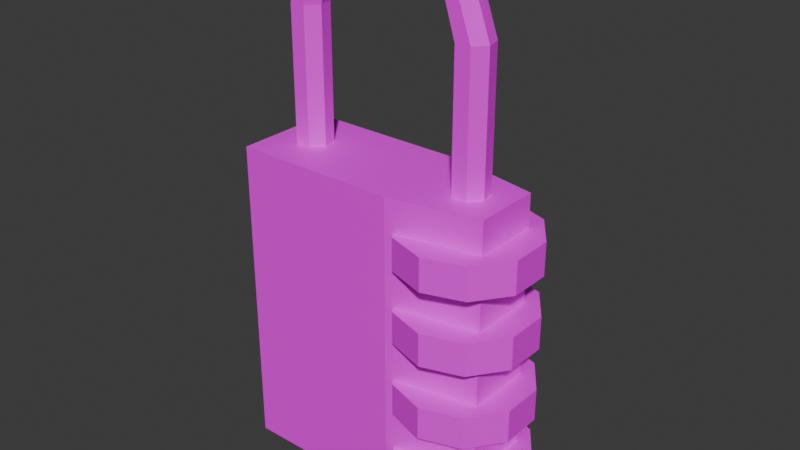 # Source: lock.blend  (saved by Blender 4.2.66; exported with 4.5.12 LTS)
import bpy
from mathutils import Matrix  # noqa: F401  (used for matrix-valued properties, if any)

bpy.ops.wm.read_factory_settings(use_empty=True)
scene = bpy.context.scene
scene.name = 'Scene'

# ---- images (referenced by path relative to the original .blend; pixels are not part of the script)
import os
ASSET_DIR = os.environ.get("B2B_ASSET_DIR", "")  # directory of the original .blend (textures are referenced by path, not embedded)
HERE = os.path.dirname(os.path.abspath(__file__))  # packed textures are extracted next to this script under _unpacked/

def load_image(name, relpath, width, height, colorspace="sRGB"):
    """Load a texture the original file referenced (path relative to the .blend, or extracted next to this script)."""
    p = next((c for c in (os.path.join(HERE, relpath), os.path.join(ASSET_DIR, relpath)) if relpath and os.path.exists(c)), "")
    if p:
        img = bpy.data.images.load(p, check_existing=True)
        img.name = name
    else:  # same state as the original file: an image datablock whose file is absent (Cycles renders it pink)
        img = bpy.data.images.new(name, width, height)
        img.source = "FILE"
        img.filepath = "//" + (relpath or name)
    img.colorspace_settings.name = colorspace
    return img
img_lock_1_png = load_image('lock_1.png', 'lock_1.png', 1024, 1024, 'sRGB')
img_lock_1_png_001 = load_image('lock_1.png.001', 'lock_1.png', 1024, 1024, 'sRGB')
img_lock_1_png_002 = load_image('lock_1.png.002', 'lock_1.png', 1024, 1024, 'sRGB')
img_lock_1_png_003 = load_image('lock_1.png.003', 'lock_1.png', 1024, 1024, 'sRGB')

# ---- materials (node trees are filled in below, after node groups)
mat_material = bpy.data.materials.new('Material')
mat_material.alpha_threshold = 0.0
mat_material.use_transparent_shadow = False
mat_material.roughness = 0.5
mat_material.line_color = (0.0, 0.0, 0.0, 1.0)
mat_material_001 = bpy.data.materials.new('Material.001')
mat_material_003 = bpy.data.materials.new('Material.003')
mat_material_004 = bpy.data.materials.new('Material.004')
mat_material_005 = bpy.data.materials.new('Material.005')
mat_material_006 = bpy.data.materials.new('Material.006')

# ---- material node trees
mat_material.use_nodes = True; mat_material.node_tree.nodes.clear()
_N = mat_material.node_tree.nodes; _L = mat_material.node_tree.links
n0 = _N.new('ShaderNodeOutputMaterial'); n0.name = 'Material Output'; n0.location = (300, 300)
n1 = _N.new('ShaderNodeBsdfPrincipled'); n1.name = 'Principled BSDF'; n1.location = (10, 300)
n1.inputs[3].default_value = 1.45
n2 = _N.new('ShaderNodeTexImage'); n2.name = 'Image Texture'; n2.location = (-280, 280)
n2.image = img_lock_1_png
_L.new(n1.outputs[0], n0.inputs[0])
_L.new(n2.outputs[0], n1.inputs[0])
n0.is_active_output = True
mat_material_001.use_nodes = True; mat_material_001.node_tree.nodes.clear()
_N = mat_material_001.node_tree.nodes; _L = mat_material_001.node_tree.links
n0 = _N.new('ShaderNodeBsdfPrincipled'); n0.name = 'Principled BSDF'; n0.location = (10, 300)
n1 = _N.new('ShaderNodeOutputMaterial'); n1.name = 'Material Output'; n1.location = (300, 300)
n2 = _N.new('ShaderNodeTexImage'); n2.name = 'Image Texture'; n2.location = (-280, 280)
n2.image = img_lock_1_png
_L.new(n0.outputs[0], n1.inputs[0])
_L.new(n2.outputs[0], n0.inputs[0])
n1.is_active_output = True
mat_material_003.use_nodes = True; mat_material_003.node_tree.nodes.clear()
_N = mat_material_003.node_tree.nodes; _L = mat_material_003.node_tree.links
n0 = _N.new('ShaderNodeBsdfPrincipled'); n0.name = 'Principled BSDF'; n0.location = (10, 300)
n1 = _N.new('ShaderNodeOutputMaterial'); n1.name = 'Material Output'; n1.location = (300, 300)
n2 = _N.new('ShaderNodeTexImage'); n2.name = 'Image Texture'; n2.location = (-280, 280)
n2.image = img_lock_1_png
_L.new(n0.outputs[0], n1.inputs[0])
_L.new(n2.outputs[0], n0.inputs[0])
n1.is_active_output = True
mat_material_004.use_nodes = True; mat_material_004.node_tree.nodes.clear()
_N = mat_material_004.node_tree.nodes; _L = mat_material_004.node_tree.links
n0 = _N.new('ShaderNodeBsdfPrincipled'); n0.name = 'Principled BSDF'; n0.location = (10, 300)
n1 = _N.new('ShaderNodeOutputMaterial'); n1.name = 'Material Output'; n1.location = (300, 300)
n2 = _N.new('ShaderNodeTexImage'); n2.name = 'Image Texture'; n2.location = (-280, 280)
n2.image = img_lock_1_png_001
_L.new(n0.outputs[0], n1.inputs[0])
_L.new(n2.outputs[0], n0.inputs[0])
n1.is_active_output = True
mat_material_005.use_nodes = True; mat_material_005.node_tree.nodes.clear()
_N = mat_material_005.node_tree.nodes; _L = mat_material_005.node_tree.links
n0 = _N.new('ShaderNodeBsdfPrincipled'); n0.name = 'Principled BSDF'; n0.location = (10, 300)
n1 = _N.new('ShaderNodeOutputMaterial'); n1.name = 'Material Output'; n1.location = (300, 300)
n2 = _N.new('ShaderNodeTexImage'); n2.name = 'Image Texture'; n2.location = (-280, 280)
n2.image = img_lock_1_png_002
_L.new(n0.outputs[0], n1.inputs[0])
_L.new(n2.outputs[0], n0.inputs[0])
n1.is_active_output = True
mat_material_006.use_nodes = True; mat_material_006.node_tree.nodes.clear()
_N = mat_material_006.node_tree.nodes; _L = mat_material_006.node_tree.links
n0 = _N.new('ShaderNodeBsdfPrincipled'); n0.name = 'Principled BSDF'; n0.location = (10, 300)
n1 = _N.new('ShaderNodeOutputMaterial'); n1.name = 'Material Output'; n1.location = (300, 300)
n2 = _N.new('ShaderNodeTexImage'); n2.name = 'Image Texture'; n2.location = (-280, 280)
n2.image = img_lock_1_png_003
_L.new(n0.outputs[0], n1.inputs[0])
_L.new(n2.outputs[0], n0.inputs[0])
n1.is_active_output = True

# ---- world
world_world = bpy.data.worlds.new('World'); scene.world = world_world
world_world.use_nodes = True; world_world.node_tree.nodes.clear()
_N = world_world.node_tree.nodes; _L = world_world.node_tree.links
n0 = _N.new('ShaderNodeOutputWorld'); n0.name = 'World Output'; n0.location = (300, 300)
n1 = _N.new('ShaderNodeBackground'); n1.name = 'Background'; n1.location = (10, 300)
n1.inputs[0].default_value = (0.05088, 0.05088, 0.05088, 1.0)
_L.new(n1.outputs[0], n0.inputs[0])
n0.is_active_output = True
world_world.color = (0.05088, 0.05088, 0.05088)
world_world.sun_shadow_jitter_overblur = 0.0

# ---- meshes
me_cube = bpy.data.meshes.new('Cube')
me_cube.from_pydata([(1.0, 0.2634, 1.5), (1.0, 0.2634, -1.0), (1.0, -0.2634, 1.5), (1.0, -0.2634, -1.0), (-1.0, 0.4, 1.5), (-1.0, 0.4, -1.0), (-1.0, -0.4, 1.5), (-1.0, -0.4, -1.0), (0.3, 0.4, -1.0), (0.3, -0.4, 1.5), (0.3, -0.4, -1.0), (0.3, 0.4, 1.5)], [], [(11, 4, 6, 9), (10, 9, 6, 7), (7, 6, 4, 5), (8, 1, 3, 10), (1, 0, 2, 3), (8, 11, 0, 1), (5, 4, 11, 8), (5, 8, 10, 7), (3, 2, 9, 10), (0, 11, 9, 2)])
_uv = me_cube.uv_layers.new(name='UVMap')
_uv.uv.foreach_set('vector', [0.9356, 0.5261, 0.9356, 0.8788, 0.6757, 0.8788, 0.6757, 0.5261, 0.6627, 0.7569, 0.6627, 0.3282, 0.9413, 0.3282, 0.9413, 0.7569, 0.6752, 0.6877, 0.6752, 0.1482, 0.9264, 0.1482, 0.9264, 0.6877, 0.6614, 0.637, 0.7181, 0.435, 0.8844, 0.435, 0.9411, 0.637, 0.6822, 0.905, 0.6822, 0.3293, 0.9194, 0.3293, 0.9194, 0.905, 0.6954, 0.7892, 0.6954, 0.1868, 0.9062, 0.1868, 0.9062, 0.7892, 0.6594, 0.6098, 0.6594, 0.1748, 0.9421, 0.1748, 0.9421, 0.6098, 0.6807, 0.8797, 0.6765, 0.5476, 0.9247, 0.5476, 0.929, 0.8797, 0.6893, 0.8548, 0.6893, 0.2443, 0.903, 0.2443, 0.903, 0.8548, 0.8905, 0.4565, 0.9387, 0.6509, 0.6727, 0.6509, 0.7208, 0.4565])
me_cube.materials.append(mat_material)
me_cube.use_mirror_vertex_groups = False
me_cube.update()
me_cylinder = bpy.data.meshes.new('Cylinder')
me_cylinder.from_pydata([(0.0, 1.0, -0.2419), (0.0, 1.0, 0.2419), (0.5878, 0.809, -0.2419), (0.5878, 0.809, 0.2419), (0.9511, 0.309, -0.2419), (0.9511, 0.309, 0.2419), (0.9511, -0.309, -0.2419), (0.9511, -0.309, 0.2419), (0.5878, -0.809, -0.2419), (0.5878, -0.809, 0.2419), (0.0, -1.0, -0.2419), (0.0, -1.0, 0.2419), (-0.5878, -0.809, -0.2419), (-0.5878, -0.809, 0.2419), (-0.9511, -0.309, -0.2419), (-0.9511, -0.309, 0.2419), (-0.9511, 0.309, -0.2419), (-0.9511, 0.309, 0.2419), (-0.5878, 0.809, -0.2419), (-0.5878, 0.809, 0.2419)], [], [(0, 1, 3, 2), (2, 3, 5, 4), (4, 5, 7, 6), (6, 7, 9, 8), (8, 9, 11, 10), (10, 11, 13, 12), (12, 13, 15, 14), (14, 15, 17, 16), (3, 1, 19, 17, 15, 13, 11, 9, 7, 5), (16, 17, 19, 18), (18, 19, 1, 0), (0, 2, 4, 6, 8, 10, 12, 14, 16, 18)])
_uv = me_cylinder.uv_layers.new(name='UVMap')
_uv.uv.foreach_set('vector', [0.3932, 0.6715, 0.3932, 0.7443, 0.2968, 0.7443, 0.2968, 0.6715, 0.2735, 0.6699, 0.2735, 0.7428, 0.1772, 0.7428, 0.1772, 0.6699, 0.157, 0.6699, 0.157, 0.7428, 0.06063, 0.7428, 0.06063, 0.6699, 0.4559, 0.7506, 0.4559, 0.8234, 0.3595, 0.8234, 0.3595, 0.7506, 0.3332, 0.7537, 0.3332, 0.8265, 0.2368, 0.8265, 0.2368, 0.7537, 0.2151, 0.7537, 0.2151, 0.8265, 0.1187, 0.8265, 0.1187, 0.7537, 0.4179, 0.8327, 0.4179, 0.9056, 0.3215, 0.9056, 0.3215, 0.8327, 0.2998, 0.8327, 0.2998, 0.9056, 0.2034, 0.9056, 0.2034, 0.8327, 0.3911, 0.4442, 0.25, 0.49, 0.1089, 0.4442, 0.02175, 0.3242, 0.02175, 0.1758, 0.1089, 0.05584, 0.25, 0.01, 0.3911, 0.05584, 0.4783, 0.1758, 0.4783, 0.3242, 0.191, 0.8327, 0.191, 0.9056, 0.09465, 0.9056, 0.09465, 0.8327, 0.5132, 0.6715, 0.5132, 0.7443, 0.4168, 0.7443, 0.4168, 0.6715, 0.2896, 0.49, 0.4307, 0.4442, 0.5178, 0.3242, 0.5178, 0.1758, 0.4307, 0.05584, 0.2896, 0.01, 0.1485, 0.05584, 0.06134, 0.1758, 0.06134, 0.3242, 0.1485, 0.4442])
me_cylinder.materials.append(mat_material_001)
me_cylinder.update()
me_cylinder_004 = bpy.data.meshes.new('Cylinder.004')
me_cylinder_004.from_pydata([(0.0, 1.0, -1.0), (0.0, 1.0, 6.714), (0.7818, 0.6235, -1.0), (0.7818, 0.6235, 6.714), (0.9749, -0.2225, -1.0), (0.9749, -0.2225, 6.714), (0.4339, -0.901, -1.0), (0.4339, -0.901, 6.714), (-0.4339, -0.901, -1.0), (-0.4339, -0.901, 6.714), (-0.9749, -0.2225, -1.0), (-0.9749, -0.2225, 6.714), (-0.7818, 0.6235, -1.0), (-0.7818, 0.6235, 6.714), (-0.2032, 0.6235, 9.449), (-0.7143, 1.0, 8.857), (-0.07694, -0.2225, 9.595), (-0.4306, -0.901, 9.185), (-0.9979, -0.901, 8.529), (-1.352, -0.2225, 8.119), (-1.225, 0.6235, 8.266), (-2.918, 0.6235, 10.75), (-3.039, 1.0, 9.977), (-2.888, -0.2225, 10.94), (-2.972, -0.901, 10.41), (-3.106, -0.901, 9.548), (-3.19, -0.2225, 9.014), (-3.16, 0.6235, 9.204), (-5.0, 0.6235, 10.83), (-5.0, 1.0, 10.05), (-5.0, -0.2225, 11.03), (-5.0, -0.901, 10.49), (-5.0, -0.901, 9.617), (-5.0, -0.2225, 9.076), (-5.0, 0.6235, 9.27), (-10.0, 1.0, -1.0), (-10.0, 1.0, 6.714), (-10.78, 0.6235, -1.0), (-10.78, 0.6235, 6.714), (-10.97, -0.2225, -1.0), (-10.97, -0.2225, 6.714), (-10.43, -0.901, -1.0), (-10.43, -0.901, 6.714), (-9.566, -0.901, -1.0), (-9.566, -0.901, 6.714), (-9.025, -0.2225, -1.0), (-9.025, -0.2225, 6.714), (-9.218, 0.6235, -1.0), (-9.218, 0.6235, 6.714), (-9.797, 0.6235, 9.449), (-9.286, 1.0, 8.857), (-9.923, -0.2225, 9.595), (-9.569, -0.901, 9.185), (-9.002, -0.901, 8.529), (-8.648, -0.2225, 8.119), (-8.775, 0.6235, 8.266), (-7.082, 0.6235, 10.75), (-6.961, 1.0, 9.977), (-7.112, -0.2225, 10.94), (-7.028, -0.901, 10.41), (-6.894, -0.901, 9.548), (-6.81, -0.2225, 9.014), (-6.84, 0.6235, 9.204)], [], [(0, 1, 3, 2), (2, 3, 5, 4), (4, 5, 7, 6), (6, 7, 9, 8), (8, 9, 11, 10), (7, 5, 16, 17), (10, 11, 13, 12), (12, 13, 1, 0), (14, 15, 22, 21), (13, 11, 19, 20), (9, 7, 17, 18), (1, 13, 20, 15), (5, 3, 14, 16), (11, 9, 18, 19), (3, 1, 15, 14), (22, 27, 34, 29), (20, 19, 26, 27), (18, 17, 24, 25), (16, 14, 21, 23), (15, 20, 27, 22), (19, 18, 25, 26), (17, 16, 23, 24), (28, 29, 34, 33, 32, 31, 30), (26, 25, 32, 33), (24, 23, 30, 31), (21, 22, 29, 28), (27, 26, 33, 34), (25, 24, 31, 32), (23, 21, 28, 30), (35, 37, 38, 36), (37, 39, 40, 38), (39, 41, 42, 40), (41, 43, 44, 42), (43, 45, 46, 44), (42, 52, 51, 40), (45, 47, 48, 46), (47, 35, 36, 48), (49, 56, 57, 50), (48, 55, 54, 46), (44, 53, 52, 42), (36, 50, 55, 48), (40, 51, 49, 38), (46, 54, 53, 44), (38, 49, 50, 36), (57, 29, 34, 62), (55, 62, 61, 54), (53, 60, 59, 52), (51, 58, 56, 49), (50, 57, 62, 55), (54, 61, 60, 53), (52, 59, 58, 51), (61, 33, 32, 60), (59, 31, 30, 58), (56, 28, 29, 57), (62, 34, 33, 61), (60, 32, 31, 59), (58, 30, 28, 56), (35, 37, 39, 41, 43, 45, 47)])
_uv = me_cylinder_004.uv_layers.new(name='UVMap')
_uv.uv.foreach_set('vector', [0.3863, 0.2195, 0.3863, 0.4496, 0.3206, 0.4496, 0.3206, 0.2195, 0.3539, 0.1896, 0.3539, 0.4113, 0.2905, 0.4113, 0.2905, 0.1896, 0.3005, 0.2539, 0.3005, 0.4617, 0.2411, 0.4617, 0.2411, 0.2539, 0.3619, 0.1931, 0.3619, 0.4636, 0.2846, 0.4636, 0.2846, 0.1931, 0.359, 0.2451, 0.359, 0.5077, 0.284, 0.5077, 0.284, 0.2451, 0.5279, 0.03553, 0.5777, 0.01405, 0.6117, 0.1957, 0.5601, 0.1866, 0.3565, 0.1477, 0.3565, 0.4377, 0.2736, 0.4377, 0.2736, 0.1477, 0.37, 0.243, 0.37, 0.423, 0.3186, 0.423, 0.3186, 0.243, 0.1954, 0.5997, 0.1795, 0.5531, 0.3131, 0.4804, 0.3453, 0.5176, 0.06504, 0.5001, 0.06854, 0.4513, 0.1505, 0.4525, 0.1631, 0.5044, 0.4847, 0.06165, 0.5279, 0.03553, 0.5601, 0.1866, 0.511, 0.1758, 0.05005, 0.5433, 0.06504, 0.5001, 0.1631, 0.5044, 0.1795, 0.5531, 0.06306, 0.6234, 0.04535, 0.5881, 0.1589, 0.52, 0.1828, 0.5515, 0.4368, 0.08222, 0.4847, 0.06165, 0.511, 0.1758, 0.4579, 0.167, 0.03236, 0.5887, 0.05005, 0.5433, 0.1795, 0.5531, 0.1954, 0.5997, 0.3131, 0.4804, 0.2801, 0.4415, 0.359, 0.3696, 0.3927, 0.4032, 0.1631, 0.5044, 0.1505, 0.4525, 0.252, 0.4027, 0.2801, 0.4415, 0.511, 0.1758, 0.5601, 0.1866, 0.4992, 0.3403, 0.456, 0.3094, 0.1828, 0.5515, 0.1589, 0.52, 0.2631, 0.4309, 0.2906, 0.4592, 0.1795, 0.5531, 0.1631, 0.5044, 0.2801, 0.4415, 0.3131, 0.4804, 0.4579, 0.167, 0.511, 0.1758, 0.456, 0.3094, 0.4131, 0.2809, 0.5601, 0.1866, 0.6117, 0.1957, 0.5422, 0.3688, 0.4992, 0.3403, 0.4376, 0.3996, 0.25, 0.49, 0.06236, 0.3996, 0.01602, 0.1966, 0.1459, 0.03377, 0.3541, 0.03377, 0.484, 0.1966, 0.4131, 0.2809, 0.456, 0.3094, 0.3834, 0.3989, 0.344, 0.3646, 0.4992, 0.3403, 0.5422, 0.3688, 0.4619, 0.4676, 0.422, 0.4328, 0.3453, 0.5176, 0.3131, 0.4804, 0.3927, 0.4032, 0.4268, 0.4371, 0.2801, 0.4415, 0.252, 0.4027, 0.3246, 0.3353, 0.359, 0.3696, 0.456, 0.3094, 0.4992, 0.3403, 0.422, 0.4328, 0.3834, 0.3989, 0.2906, 0.4592, 0.2631, 0.4309, 0.3294, 0.3629, 0.3579, 0.3903, 0.3509, 0.2413, 0.294, 0.2413, 0.294, 0.4402, 0.3509, 0.4402, 0.3659, 0.2644, 0.3126, 0.2644, 0.3126, 0.4512, 0.3659, 0.4512, 0.3132, 0.2125, 0.247, 0.2125, 0.247, 0.4442, 0.3132, 0.4442, 0.3853, 0.2593, 0.3512, 0.2593, 0.3512, 0.3787, 0.3853, 0.3787, 0.3674, 0.1972, 0.3004, 0.1972, 0.3004, 0.4316, 0.3674, 0.4316, 0.04251, 0.5907, 0.1965, 0.6025, 0.2125, 0.6524, 0.02787, 0.6429, 0.3603, 0.2566, 0.3008, 0.2566, 0.3008, 0.4652, 0.3603, 0.4652, 0.3416, 0.2501, 0.288, 0.2501, 0.288, 0.4376, 0.3416, 0.4376, 0.5886, 0.2051, 0.507, 0.3553, 0.4696, 0.3233, 0.5419, 0.1895, 0.4885, 0.07514, 0.4931, 0.1732, 0.4412, 0.1608, 0.4397, 0.07882, 0.06263, 0.5444, 0.1792, 0.5553, 0.1965, 0.6025, 0.04251, 0.5907, 0.5316, 0.06, 0.5419, 0.1895, 0.4931, 0.1732, 0.4885, 0.07514, 0.5785, 0.08591, 0.5116, 0.2086, 0.4792, 0.186, 0.5424, 0.0697, 0.07662, 0.4942, 0.1635, 0.5038, 0.1792, 0.5553, 0.06263, 0.5444, 0.577, 0.04215, 0.5886, 0.2051, 0.5419, 0.1895, 0.5316, 0.06, 0.4696, 0.3233, 0.3927, 0.4032, 0.359, 0.3696, 0.4306, 0.2904, 0.4931, 0.1732, 0.4306, 0.2904, 0.3917, 0.2624, 0.4412, 0.1608, 0.1792, 0.5553, 0.3043, 0.4828, 0.3407, 0.5216, 0.1965, 0.6025, 0.5116, 0.2086, 0.4239, 0.3202, 0.3945, 0.2938, 0.4792, 0.186, 0.5419, 0.1895, 0.4696, 0.3233, 0.4306, 0.2904, 0.4931, 0.1732, 0.1635, 0.5038, 0.2703, 0.4441, 0.3043, 0.4828, 0.1792, 0.5553, 0.1965, 0.6025, 0.3407, 0.5216, 0.3748, 0.5604, 0.2125, 0.6524, 0.2703, 0.4441, 0.344, 0.3646, 0.3834, 0.3989, 0.3043, 0.4828, 0.3407, 0.5216, 0.422, 0.4328, 0.4619, 0.4676, 0.3748, 0.5604, 0.507, 0.3553, 0.4268, 0.4371, 0.3927, 0.4032, 0.4696, 0.3233, 0.4306, 0.2904, 0.359, 0.3696, 0.3246, 0.3353, 0.3917, 0.2624, 0.3043, 0.4828, 0.3834, 0.3989, 0.422, 0.4328, 0.3407, 0.5216, 0.4239, 0.3202, 0.3579, 0.3903, 0.3294, 0.3629, 0.3945, 0.2938, 0.4213, 0.4339, 0.2671, 0.49, 0.0307, 0.2917, 0.185, 0.02447, 0.3491, 0.02447, 0.4749, 0.13, 0.5034, 0.2917])
me_cylinder_004.materials.append(mat_material_003)
me_cylinder_004.update()
me_cylinder_009 = bpy.data.meshes.new('Cylinder.009')
me_cylinder_009.from_pydata([(0.0, 1.0, -0.2419), (0.0, 1.0, 0.2419), (0.5878, 0.809, -0.2419), (0.5878, 0.809, 0.2419), (0.9511, 0.309, -0.2419), (0.9511, 0.309, 0.2419), (0.9511, -0.309, -0.2419), (0.9511, -0.309, 0.2419), (0.5878, -0.809, -0.2419), (0.5878, -0.809, 0.2419), (0.0, -1.0, -0.2419), (0.0, -1.0, 0.2419), (-0.5878, -0.809, -0.2419), (-0.5878, -0.809, 0.2419), (-0.9511, -0.309, -0.2419), (-0.9511, -0.309, 0.2419), (-0.9511, 0.309, -0.2419), (-0.9511, 0.309, 0.2419), (-0.5878, 0.809, -0.2419), (-0.5878, 0.809, 0.2419)], [], [(0, 1, 3, 2), (2, 3, 5, 4), (4, 5, 7, 6), (6, 7, 9, 8), (8, 9, 11, 10), (10, 11, 13, 12), (12, 13, 15, 14), (14, 15, 17, 16), (3, 1, 19, 17, 15, 13, 11, 9, 7, 5), (16, 17, 19, 18), (18, 19, 1, 0), (0, 2, 4, 6, 8, 10, 12, 14, 16, 18)])
_uv = me_cylinder_009.uv_layers.new(name='UVMap')
_uv.uv.foreach_set('vector', [0.3932, 0.6715, 0.3932, 0.7443, 0.2968, 0.7443, 0.2968, 0.6715, 0.2735, 0.6699, 0.2735, 0.7428, 0.1772, 0.7428, 0.1772, 0.6699, 0.157, 0.6699, 0.157, 0.7428, 0.06063, 0.7428, 0.06063, 0.6699, 0.4559, 0.7506, 0.4559, 0.8234, 0.3595, 0.8234, 0.3595, 0.7506, 0.3332, 0.7537, 0.3332, 0.8265, 0.2368, 0.8265, 0.2368, 0.7537, 0.2151, 0.7537, 0.2151, 0.8265, 0.1187, 0.8265, 0.1187, 0.7537, 0.4179, 0.8327, 0.4179, 0.9056, 0.3215, 0.9056, 0.3215, 0.8327, 0.2998, 0.8327, 0.2998, 0.9056, 0.2034, 0.9056, 0.2034, 0.8327, 0.3911, 0.4442, 0.25, 0.49, 0.1089, 0.4442, 0.02175, 0.3242, 0.02175, 0.1758, 0.1089, 0.05584, 0.25, 0.01, 0.3911, 0.05584, 0.4783, 0.1758, 0.4783, 0.3242, 0.191, 0.8327, 0.191, 0.9056, 0.09465, 0.9056, 0.09465, 0.8327, 0.5132, 0.6715, 0.5132, 0.7443, 0.4168, 0.7443, 0.4168, 0.6715, 0.2896, 0.49, 0.4307, 0.4442, 0.5178, 0.3242, 0.5178, 0.1758, 0.4307, 0.05584, 0.2896, 0.01, 0.1485, 0.05584, 0.06134, 0.1758, 0.06134, 0.3242, 0.1485, 0.4442])
me_cylinder_009.materials.append(mat_material_004)
me_cylinder_009.update()
me_cylinder_010 = bpy.data.meshes.new('Cylinder.010')
me_cylinder_010.from_pydata([(0.0, 1.0, -0.2419), (0.0, 1.0, 0.2419), (0.5878, 0.809, -0.2419), (0.5878, 0.809, 0.2419), (0.9511, 0.309, -0.2419), (0.9511, 0.309, 0.2419), (0.9511, -0.309, -0.2419), (0.9511, -0.309, 0.2419), (0.5878, -0.809, -0.2419), (0.5878, -0.809, 0.2419), (0.0, -1.0, -0.2419), (0.0, -1.0, 0.2419), (-0.5878, -0.809, -0.2419), (-0.5878, -0.809, 0.2419), (-0.9511, -0.309, -0.2419), (-0.9511, -0.309, 0.2419), (-0.9511, 0.309, -0.2419), (-0.9511, 0.309, 0.2419), (-0.5878, 0.809, -0.2419), (-0.5878, 0.809, 0.2419)], [], [(0, 1, 3, 2), (2, 3, 5, 4), (4, 5, 7, 6), (6, 7, 9, 8), (8, 9, 11, 10), (10, 11, 13, 12), (12, 13, 15, 14), (14, 15, 17, 16), (3, 1, 19, 17, 15, 13, 11, 9, 7, 5), (16, 17, 19, 18), (18, 19, 1, 0), (0, 2, 4, 6, 8, 10, 12, 14, 16, 18)])
_uv = me_cylinder_010.uv_layers.new(name='UVMap')
_uv.uv.foreach_set('vector', [0.3932, 0.6715, 0.3932, 0.7443, 0.2968, 0.7443, 0.2968, 0.6715, 0.2735, 0.6699, 0.2735, 0.7428, 0.1772, 0.7428, 0.1772, 0.6699, 0.157, 0.6699, 0.157, 0.7428, 0.06063, 0.7428, 0.06063, 0.6699, 0.4559, 0.7506, 0.4559, 0.8234, 0.3595, 0.8234, 0.3595, 0.7506, 0.3332, 0.7537, 0.3332, 0.8265, 0.2368, 0.8265, 0.2368, 0.7537, 0.2151, 0.7537, 0.2151, 0.8265, 0.1187, 0.8265, 0.1187, 0.7537, 0.4179, 0.8327, 0.4179, 0.9056, 0.3215, 0.9056, 0.3215, 0.8327, 0.2998, 0.8327, 0.2998, 0.9056, 0.2034, 0.9056, 0.2034, 0.8327, 0.3911, 0.4442, 0.25, 0.49, 0.1089, 0.4442, 0.02175, 0.3242, 0.02175, 0.1758, 0.1089, 0.05584, 0.25, 0.01, 0.3911, 0.05584, 0.4783, 0.1758, 0.4783, 0.3242, 0.191, 0.8327, 0.191, 0.9056, 0.09465, 0.9056, 0.09465, 0.8327, 0.5132, 0.6715, 0.5132, 0.7443, 0.4168, 0.7443, 0.4168, 0.6715, 0.2896, 0.49, 0.4307, 0.4442, 0.5178, 0.3242, 0.5178, 0.1758, 0.4307, 0.05584, 0.2896, 0.01, 0.1485, 0.05584, 0.06134, 0.1758, 0.06134, 0.3242, 0.1485, 0.4442])
me_cylinder_010.materials.append(mat_material_005)
me_cylinder_010.update()
me_cylinder_011 = bpy.data.meshes.new('Cylinder.011')
me_cylinder_011.from_pydata([(0.0, 1.0, -0.2419), (0.0, 1.0, 0.2419), (0.5878, 0.809, -0.2419), (0.5878, 0.809, 0.2419), (0.9511, 0.309, -0.2419), (0.9511, 0.309, 0.2419), (0.9511, -0.309, -0.2419), (0.9511, -0.309, 0.2419), (0.5878, -0.809, -0.2419), (0.5878, -0.809, 0.2419), (0.0, -1.0, -0.2419), (0.0, -1.0, 0.2419), (-0.5878, -0.809, -0.2419), (-0.5878, -0.809, 0.2419), (-0.9511, -0.309, -0.2419), (-0.9511, -0.309, 0.2419), (-0.9511, 0.309, -0.2419), (-0.9511, 0.309, 0.2419), (-0.5878, 0.809, -0.2419), (-0.5878, 0.809, 0.2419)], [], [(0, 1, 3, 2), (2, 3, 5, 4), (4, 5, 7, 6), (6, 7, 9, 8), (8, 9, 11, 10), (10, 11, 13, 12), (12, 13, 15, 14), (14, 15, 17, 16), (3, 1, 19, 17, 15, 13, 11, 9, 7, 5), (16, 17, 19, 18), (18, 19, 1, 0), (0, 2, 4, 6, 8, 10, 12, 14, 16, 18)])
_uv = me_cylinder_011.uv_layers.new(name='UVMap')
_uv.uv.foreach_set('vector', [0.3932, 0.6715, 0.3932, 0.7443, 0.2968, 0.7443, 0.2968, 0.6715, 0.2735, 0.6699, 0.2735, 0.7428, 0.1772, 0.7428, 0.1772, 0.6699, 0.157, 0.6699, 0.157, 0.7428, 0.06063, 0.7428, 0.06063, 0.6699, 0.4559, 0.7506, 0.4559, 0.8234, 0.3595, 0.8234, 0.3595, 0.7506, 0.3332, 0.7537, 0.3332, 0.8265, 0.2368, 0.8265, 0.2368, 0.7537, 0.2151, 0.7537, 0.2151, 0.8265, 0.1187, 0.8265, 0.1187, 0.7537, 0.4179, 0.8327, 0.4179, 0.9056, 0.3215, 0.9056, 0.3215, 0.8327, 0.2998, 0.8327, 0.2998, 0.9056, 0.2034, 0.9056, 0.2034, 0.8327, 0.3911, 0.4442, 0.25, 0.49, 0.1089, 0.4442, 0.02175, 0.3242, 0.02175, 0.1758, 0.1089, 0.05584, 0.25, 0.01, 0.3911, 0.05584, 0.4783, 0.1758, 0.4783, 0.3242, 0.191, 0.8327, 0.191, 0.9056, 0.09465, 0.9056, 0.09465, 0.8327, 0.5132, 0.6715, 0.5132, 0.7443, 0.4168, 0.7443, 0.4168, 0.6715, 0.2896, 0.49, 0.4307, 0.4442, 0.5178, 0.3242, 0.5178, 0.1758, 0.4307, 0.05584, 0.2896, 0.01, 0.1485, 0.05584, 0.06134, 0.1758, 0.06134, 0.3242, 0.1485, 0.4442])
me_cylinder_011.materials.append(mat_material_006)
me_cylinder_011.update()

# ---- objects
ob_cube = bpy.data.objects.new('Cube', me_cube)
ob_wheel_4 = bpy.data.objects.new('wheel_4', me_cylinder)
ob_cylinder_001 = bpy.data.objects.new('Cylinder.001', me_cylinder_004)
ob_wheel_1 = bpy.data.objects.new('wheel_1', me_cylinder_009)
ob_wheel_3 = bpy.data.objects.new('wheel_3', me_cylinder_010)
ob_wheel_2 = bpy.data.objects.new('wheel_2', me_cylinder_011)

# ---- transforms, parenting, visibility, modifiers, constraints
ob_cube.location = (0.0, 0.0, 1.0)
ob_cube.lock_rotations_4d = False
ob_cube.empty_display_type = 'ARROWS'
ob_cube.lineart.crease_threshold = 0.0
ob_wheel_4.location = (0.7, 0.0, 0.3547)
ob_wheel_4.scale = (0.5302, 0.5302, 0.5302)
ob_cylinder_001.location = (0.7, 0.0, 2.6)
ob_cylinder_001.scale = (0.14, 0.14, 0.14)
ob_wheel_1.location = (0.7, 0.0, 2.116)
ob_wheel_1.scale = (0.5302, 0.5302, 0.5302)
ob_wheel_3.location = (0.7, 0.0, 0.9492)
ob_wheel_3.scale = (0.5302, 0.5302, 0.5302)
ob_wheel_2.location = (0.7, 0.0, 1.544)
ob_wheel_2.scale = (0.5302, 0.5302, 0.5302)

# ---- collection membership
scene.collection.objects.link(ob_cube)
scene.collection.objects.link(ob_wheel_4)
scene.collection.objects.link(ob_cylinder_001)
scene.collection.objects.link(ob_wheel_1)
scene.collection.objects.link(ob_wheel_3)
scene.collection.objects.link(ob_wheel_2)

# ---- scene / render settings (as saved in the file)
scene.frame_start = 1; scene.frame_end = 250; scene.frame_set(1)
scene.render.engine = 'BLENDER_EEVEE_NEXT'
bpy.context.view_layer.update()

# ---- added for rendering (the .blend has no active camera and no usable light): camera, sun
cam_auto = bpy.data.cameras.new('AutoCamera')
cam_auto.lens = 50.0
cam_auto.sensor_width = 36.0
cam_auto.clip_end = 1000.0
ob_auto_camera = bpy.data.objects.new('AutoCamera', cam_auto)
scene.collection.objects.link(ob_auto_camera)
ob_auto_camera.location = (4.5541, -5.34236, 5.63339)
ob_auto_camera.rotation_euler = (1.09748, -7.21219e-08, 0.694738)
scene.camera = ob_auto_camera
light_auto_sun = bpy.data.lights.new('AutoSun', 'SUN')
light_auto_sun.energy = 3.0
light_auto_sun.angle = 0.0523599
ob_auto_sun = bpy.data.objects.new('AutoSun', light_auto_sun)
scene.collection.objects.link(ob_auto_sun)
ob_auto_sun.rotation_euler = (0.872665, 0.174533, 0.523599)
bpy.context.view_layer.update()
